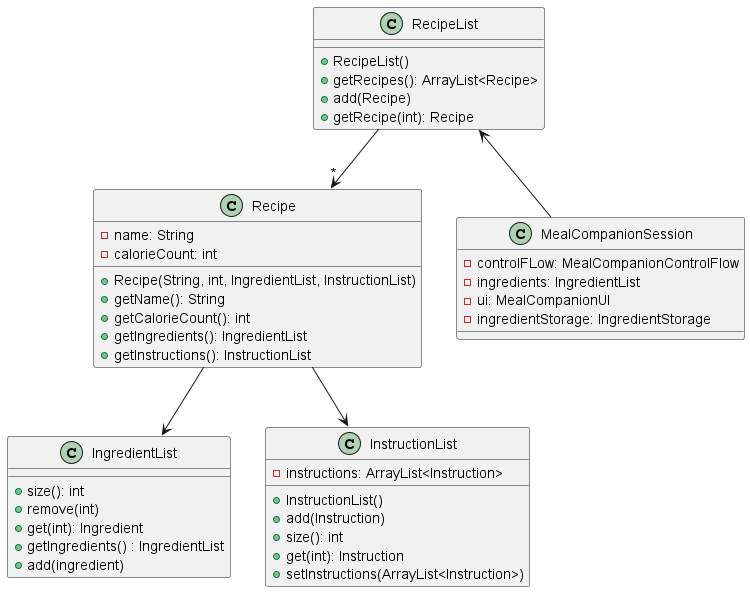

The diagram above was rendered by PlantUML. Its source (embedded in the PNG):
@startuml
'https://plantuml.com/class-diagram

Recipe --> IngredientList
Recipe --> InstructionList
RecipeList --> "*" Recipe
RecipeList <-- MealCompanionSession

class Recipe {
-name: String
-calorieCount: int
+Recipe(String, int, IngredientList, InstructionList)
+getName(): String
+getCalorieCount(): int
+getIngredients(): IngredientList
+getInstructions(): InstructionList
}

class IngredientList {
+size(): int
+remove(int)
+get(int): Ingredient
+getIngredients() : IngredientList
+add(ingredient)
}

class InstructionList {
-instructions: ArrayList<Instruction>
+InstructionList()
+add(Instruction)
+size(): int
+get(int): Instruction
+setInstructions(ArrayList<Instruction>)
}

class RecipeList {
+RecipeList()
+getRecipes(): ArrayList<Recipe>
+add(Recipe)
+getRecipe(int): Recipe
}

class MealCompanionSession {
- controlFLow: MealCompanionControlFlow
- ingredients: IngredientList
- ui: MealCompanionUI
- ingredientStorage: IngredientStorage
}

@enduml